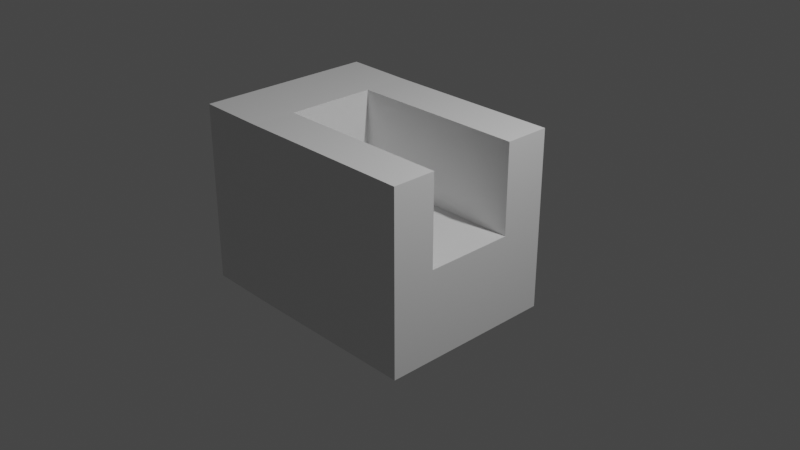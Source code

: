 # Source: Chair.blend  (saved by Blender 2.81.16; exported with 4.5.12 LTS)
import bpy
from mathutils import Matrix  # noqa: F401  (used for matrix-valued properties, if any)

bpy.ops.wm.read_factory_settings(use_empty=True)
scene = bpy.context.scene
scene.name = 'Scene'

# ---- collections
col_collection = bpy.data.collections.new('Collection'); scene.collection.children.link(col_collection)

# ---- materials (node trees are filled in below, after node groups)
mat_material = bpy.data.materials.new('Material')
mat_material.alpha_threshold = 0.0
mat_material.use_transparent_shadow = False
mat_material.line_color = (0.0, 0.0, 0.0, 1.0)

# ---- material node trees
mat_material.use_nodes = True; mat_material.node_tree.nodes.clear()
_N = mat_material.node_tree.nodes; _L = mat_material.node_tree.links
n0 = _N.new('ShaderNodeOutputMaterial'); n0.name = 'Material Output'; n0.location = (300, 300)
n1 = _N.new('ShaderNodeBsdfPrincipled'); n1.name = 'Principled BSDF'; n1.location = (10, 300)
n1.distribution = 'GGX'
n1.subsurface_method = 'BURLEY'
n1.inputs[2].default_value = 0.4
n1.inputs[3].default_value = 1.45
n1.inputs[27].default_value = (0.0, 0.0, 0.0, 1.0)
n1.inputs[28].default_value = 1.0
_L.new(n1.outputs[0], n0.inputs[0])
n0.is_active_output = True

# ---- world
world_world = bpy.data.worlds.new('World'); scene.world = world_world
world_world.use_nodes = True; world_world.node_tree.nodes.clear()
_N = world_world.node_tree.nodes; _L = world_world.node_tree.links
n0 = _N.new('ShaderNodeOutputWorld'); n0.name = 'World Output'; n0.location = (300, 300)
n1 = _N.new('ShaderNodeBackground'); n1.name = 'Background'; n1.location = (10, 300)
n1.inputs[0].default_value = (0.05088, 0.05088, 0.05088, 1.0)
_L.new(n1.outputs[0], n0.inputs[0])
n0.is_active_output = True
world_world.color = (0.05088, 0.05088, 0.05088)
world_world.use_sun_shadow = False
world_world.sun_shadow_jitter_overblur = 0.0

# ---- cameras
cam_camera = bpy.data.cameras.new('Camera')
cam_camera.clip_end = 100.0
cam_camera.ortho_scale = 7.314

# ---- lights
light_light = bpy.data.lights.new('Light', 'POINT')
light_light.transmission_factor = 0.0
light_light.energy = 1000.0
light_light.shadow_soft_size = 0.1
light_light.shadow_maximum_resolution = 0.006
light_light.use_absolute_resolution = True

# ---- meshes
me_cube = bpy.data.meshes.new('Cube')
me_cube.from_pydata([(1.0, 1.0, 1.0), (1.0, 1.0, -1.0), (1.0, -1.0, 1.0), (1.0, -1.0, -1.0), (-1.0, 1.0, 1.0), (-1.0, 1.0, -1.0), (-1.0, -1.0, 1.0), (-1.0, -1.0, -1.0), (1.0, -0.0293, -1.0), (1.0, -0.5146, 1.0), (-1.0, -0.5146, 1.0), (1.0, -0.5146, -1.0), (-1.0, 0.4854, 1.0), (1.0, 0.4854, -1.0), (1.0, 0.4854, 1.0), (1.0, 1.0, 0.0), (-1.0, -1.0, 0.0), (1.0, -1.0, 0.0), (-1.0, 1.0, 0.0), (-1.0, -0.5146, 0.0), (1.0, -0.5146, 0.0), (1.0, 0.4854, 0.0), (-1.0, 0.4854, 0.0), (-1.0, -0.5146, 0.0), (1.0, -0.5146, 0.0), (1.0, 0.4854, 0.0), (-1.0, 0.4854, 0.0), (-1.766, 1.0, 1.011), (-1.766, 1.0, -0.9888), (-1.766, -1.0, 1.011), (-1.766, -1.0, -0.9888)], [(22, 26), (19, 23)], [(9, 10, 6, 2), (17, 2, 6, 16), (22, 12, 4, 18), (8, 11, 3, 7, 5, 1, 13), (20, 9, 2, 17), (18, 4, 0, 15), (16, 6, 10, 19), (13, 21, 20, 11, 8), (0, 4, 12, 14), (7, 16, 19, 10, 12, 22, 18, 5), (15, 0, 14, 21), (1, 15, 21, 13), (5, 18, 15, 1), (11, 20, 17, 3), (3, 17, 16, 7), (20, 21, 25, 24), (23, 24, 25, 26), (10, 9, 24, 23), (14, 12, 26, 25), (5, 7, 30, 28), (6, 16, 7, 30, 29), (5, 18, 4, 27, 28), (12, 10, 6, 29, 27, 4)])
_uv = me_cube.uv_layers.new(name='UVMap')
_uv.uv.foreach_set('vector', [0.625, 0.6893, 0.875, 0.6893, 0.875, 0.75, 0.625, 0.75, 0.5, 0.75, 0.625, 0.75, 0.625, 1.0, 0.5, 1.0, 0.5, 0.1857, 0.625, 0.1857, 0.625, 0.25, 0.5, 0.25, 0.375, 0.6287, 0.375, 0.6893, 0.375, 0.75, 0.125, 0.75, 0.125, 0.5, 0.375, 0.5, 0.375, 0.5643, 0.5, 0.6893, 0.625, 0.6893, 0.625, 0.75, 0.5, 0.75, 0.5, 0.25, 0.625, 0.25, 0.625, 0.5, 0.5, 0.5, 0.5, 0.0, 0.625, 0.0, 0.625, 0.06067, 0.5, 0.06067, 0.375, 0.5643, 0.5, 0.5643, 0.5, 0.6893, 0.375, 0.6893, 0.375, 0.6287, 0.625, 0.5, 0.875, 0.5, 0.875, 0.5643, 0.625, 0.5643, 0.375, 0.0, 0.5, 0.0, 0.5, 0.06067, 0.625, 0.06067, 0.625, 0.1857, 0.5, 0.1857, 0.5, 0.25, 0.375, 0.25, 0.5, 0.5, 0.625, 0.5, 0.625, 0.5643, 0.5, 0.5643, 0.375, 0.5, 0.5, 0.5, 0.5, 0.5643, 0.375, 0.5643, 0.375, 0.25, 0.5, 0.25, 0.5, 0.5, 0.375, 0.5, 0.375, 0.6893, 0.5, 0.6893, 0.5, 0.75, 0.375, 0.75, 0.375, 0.75, 0.5, 0.75, 0.5, 1.0, 0.375, 1.0, 0.5, 0.6893, 0.5, 0.5643, 0.5, 0.5643, 0.5, 0.6893, 0.0, 0.0, 0.5, 0.6893, 0.5, 0.5643, 0.0, 0.0, 0.875, 0.6893, 0.625, 0.6893, 0.5, 0.6893, 0.0, 0.0, 0.625, 0.5643, 0.875, 0.5643, 0.0, 0.0, 0.5, 0.5643, 0.125, 0.5, 0.125, 0.75, 0.125, 0.75, 0.125, 0.5, 0.625, 1.0, 0.5, 0.0, 0.375, 0.0, 0.375, 0.0, 0.625, 1.0, 0.375, 0.25, 0.5, 0.25, 0.625, 0.25, 0.625, 0.25, 0.375, 0.25, 0.625, 0.1857, 0.875, 0.6893, 0.875, 0.75, 0.875, 0.75, 0.625, 0.25, 0.625, 0.25])
me_cube.materials.append(mat_material)
me_cube.use_remesh_preserve_volume = False
me_cube.use_remesh_preserve_attributes = False
me_cube.use_mirror_vertex_groups = False
me_cube.update()

# ---- objects
ob_cube = bpy.data.objects.new('Cube', me_cube)
ob_light = bpy.data.objects.new('Light', light_light)
ob_camera = bpy.data.objects.new('Camera', cam_camera)

# ---- transforms, parenting, visibility, modifiers, constraints
ob_cube.location = (0.0, 0.0, 0.0)
ob_cube.lock_rotations_4d = False
ob_cube.empty_display_type = 'ARROWS'
ob_cube.lineart.crease_threshold = 0.0
ob_light.location = (4.076, 1.005, 5.904)
ob_light.rotation_euler = (0.6503, 0.05522, 1.866)
ob_light.lock_rotations_4d = False
ob_light.empty_display_type = 'ARROWS'
ob_light.color = (0.0, 0.0, 0.0, 0.0)
ob_light.lineart.crease_threshold = 0.0
ob_camera.location = (7.359, -6.926, 4.958)
ob_camera.rotation_euler = (1.109, 0.0, 0.8149)
ob_camera.lock_rotations_4d = False
ob_camera.empty_display_type = 'ARROWS'
ob_camera.color = (0.0, 0.0, 0.0, 0.0)
ob_camera.display_type = 'WIRE'
ob_camera.lineart.crease_threshold = 0.0

# ---- collection membership
col_collection.objects.link(ob_cube)
col_collection.objects.link(ob_light)
col_collection.objects.link(ob_camera)

# ---- scene / render settings (as saved in the file)
scene.camera = ob_camera
scene.frame_start = 1; scene.frame_end = 250; scene.frame_set(1)
scene.render.engine = 'BLENDER_EEVEE_NEXT'
scene.cycles.use_denoising = False
scene.cycles.samples = 128
scene.cycles.sampling_pattern = 'TABULATED_SOBOL'
scene.cycles.use_adaptive_sampling = False
scene.cycles.use_light_tree = False
scene.view_settings.view_transform = 'Filmic'
bpy.context.view_layer.update()
